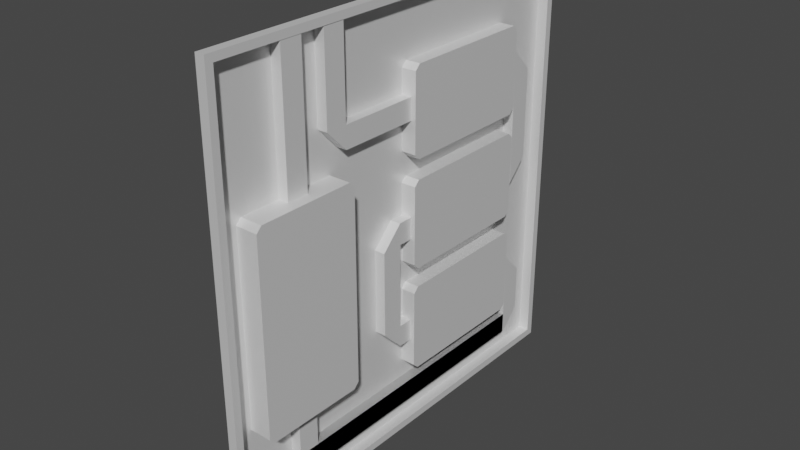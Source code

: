# Source: CircuitLvlOneNowCompleteEdition.blend  (saved by Blender 2.90.8; exported with 4.5.12 LTS)
import bpy
from mathutils import Matrix  # noqa: F401  (used for matrix-valued properties, if any)

bpy.ops.wm.read_factory_settings(use_empty=True)
scene = bpy.context.scene
scene.name = 'Scene'

# ---- collections
col_collection = bpy.data.collections.new('Collection'); scene.collection.children.link(col_collection)

# ---- images (referenced by path relative to the original .blend; pixels are not part of the script)
import os
ASSET_DIR = os.environ.get("B2B_ASSET_DIR", "")  # directory of the original .blend (textures are referenced by path, not embedded)
HERE = os.path.dirname(os.path.abspath(__file__))  # packed textures are extracted next to this script under _unpacked/

def load_image(name, relpath, width, height, colorspace="sRGB"):
    """Load a texture the original file referenced (path relative to the .blend, or extracted next to this script)."""
    p = next((c for c in (os.path.join(HERE, relpath), os.path.join(ASSET_DIR, relpath)) if relpath and os.path.exists(c)), "")
    if p:
        img = bpy.data.images.load(p, check_existing=True)
        img.name = name
    else:  # same state as the original file: an image datablock whose file is absent (Cycles renders it pink)
        img = bpy.data.images.new(name, width, height)
        img.source = "FILE"
        img.filepath = "//" + (relpath or name)
    img.colorspace_settings.name = colorspace
    return img
img_material_metallic = load_image('Material Metallic', '', 2048, 2048, 'Non-Color')
img_material_001_metallic = load_image('Material.001 Metallic', '', 2048, 2048, 'Non-Color')
img_material_metallic_001 = load_image('Material Metallic.001', '', 2048, 2048, 'Non-Color')
img_material_001_metallic_001 = load_image('Material.001 Metallic.001', '', 2048, 2048, 'Non-Color')
img_material_metallic_002 = load_image('Material Metallic.002', '', 2048, 2048, 'Non-Color')
img_material_metallic_003 = load_image('Material Metallic.003', '', 2048, 2048, 'Non-Color')

# ---- materials (node trees are filled in below, after node groups)
mat_material_001 = bpy.data.materials.new('Material.001')
mat_material_001.use_transparent_shadow = False
mat_wire = bpy.data.materials.new('Wire')
mat_wire.use_transparent_shadow = False
mat_material_002 = bpy.data.materials.new('Material.002')
mat_material_002.use_transparent_shadow = False
mat_wire_001 = bpy.data.materials.new('Wire.001')
mat_wire_001.use_transparent_shadow = False
mat_material_003 = bpy.data.materials.new('Material.003')
mat_material_003.use_transparent_shadow = False
mat_material_004 = bpy.data.materials.new('Material.004')
mat_material_004.use_transparent_shadow = False

# ---- material node trees
mat_material_001.use_nodes = True; mat_material_001.node_tree.nodes.clear()
_N = mat_material_001.node_tree.nodes; _L = mat_material_001.node_tree.links
n0 = _N.new('ShaderNodeBsdfPrincipled'); n0.name = 'Principled BSDF'; n0.location = (10, 300)
n0.distribution = 'GGX'
n0.subsurface_method = 'BURLEY'
n0.inputs[3].default_value = 1.45
n0.inputs[27].default_value = (0.0, 0.0, 0.0, 1.0)
n0.inputs[28].default_value = 1.0
n1 = _N.new('ShaderNodeOutputMaterial'); n1.name = 'Material Output'; n1.location = (300, 300)
n2 = _N.new('ShaderNodeTexImage'); n2.name = 'Image Texture'; n2.location = (-280, 200)
n2.image = img_material_metallic
_L.new(n0.outputs[0], n1.inputs[0])
_L.new(n2.outputs[0], n0.inputs[1])
n1.is_active_output = True
mat_wire.use_nodes = True; mat_wire.node_tree.nodes.clear()
_N = mat_wire.node_tree.nodes; _L = mat_wire.node_tree.links
n0 = _N.new('ShaderNodeBsdfPrincipled'); n0.name = 'Principled BSDF'; n0.location = (10, 300)
n0.distribution = 'GGX'
n0.subsurface_method = 'BURLEY'
n0.inputs[3].default_value = 1.45
n0.inputs[27].default_value = (0.0, 0.0, 0.0, 1.0)
n0.inputs[28].default_value = 1.0
n1 = _N.new('ShaderNodeOutputMaterial'); n1.name = 'Material Output'; n1.location = (300, 300)
n2 = _N.new('ShaderNodeTexImage'); n2.name = 'Image Texture'; n2.location = (-280, 200)
n2.image = img_material_001_metallic
_L.new(n0.outputs[0], n1.inputs[0])
_L.new(n2.outputs[0], n0.inputs[1])
n1.is_active_output = True
mat_material_002.use_nodes = True; mat_material_002.node_tree.nodes.clear()
_N = mat_material_002.node_tree.nodes; _L = mat_material_002.node_tree.links
n0 = _N.new('ShaderNodeBsdfPrincipled'); n0.name = 'Principled BSDF'; n0.location = (10, 300)
n0.distribution = 'GGX'
n0.subsurface_method = 'BURLEY'
n0.inputs[3].default_value = 1.45
n0.inputs[27].default_value = (0.0, 0.0, 0.0, 1.0)
n0.inputs[28].default_value = 1.0
n1 = _N.new('ShaderNodeOutputMaterial'); n1.name = 'Material Output'; n1.location = (300, 300)
n2 = _N.new('ShaderNodeTexImage'); n2.name = 'Image Texture'; n2.location = (-280, 200)
n2.image = img_material_metallic_001
_L.new(n0.outputs[0], n1.inputs[0])
_L.new(n2.outputs[0], n0.inputs[1])
n1.is_active_output = True
mat_wire_001.use_nodes = True; mat_wire_001.node_tree.nodes.clear()
_N = mat_wire_001.node_tree.nodes; _L = mat_wire_001.node_tree.links
n0 = _N.new('ShaderNodeBsdfPrincipled'); n0.name = 'Principled BSDF'; n0.location = (10, 300)
n0.distribution = 'GGX'
n0.subsurface_method = 'BURLEY'
n0.inputs[3].default_value = 1.45
n0.inputs[27].default_value = (0.0, 0.0, 0.0, 1.0)
n0.inputs[28].default_value = 1.0
n1 = _N.new('ShaderNodeOutputMaterial'); n1.name = 'Material Output'; n1.location = (300, 300)
n2 = _N.new('ShaderNodeTexImage'); n2.name = 'Image Texture'; n2.location = (-280, 200)
n2.image = img_material_001_metallic_001
_L.new(n0.outputs[0], n1.inputs[0])
_L.new(n2.outputs[0], n0.inputs[1])
n1.is_active_output = True
mat_material_003.use_nodes = True; mat_material_003.node_tree.nodes.clear()
_N = mat_material_003.node_tree.nodes; _L = mat_material_003.node_tree.links
n0 = _N.new('ShaderNodeBsdfPrincipled'); n0.name = 'Principled BSDF'; n0.location = (10, 300)
n0.distribution = 'GGX'
n0.subsurface_method = 'BURLEY'
n0.inputs[3].default_value = 1.45
n0.inputs[27].default_value = (0.0, 0.0, 0.0, 1.0)
n0.inputs[28].default_value = 1.0
n1 = _N.new('ShaderNodeOutputMaterial'); n1.name = 'Material Output'; n1.location = (300, 300)
n2 = _N.new('ShaderNodeTexImage'); n2.name = 'Image Texture'; n2.location = (-280, 200)
n2.image = img_material_metallic_002
_L.new(n0.outputs[0], n1.inputs[0])
_L.new(n2.outputs[0], n0.inputs[1])
n1.is_active_output = True
mat_material_004.use_nodes = True; mat_material_004.node_tree.nodes.clear()
_N = mat_material_004.node_tree.nodes; _L = mat_material_004.node_tree.links
n0 = _N.new('ShaderNodeBsdfPrincipled'); n0.name = 'Principled BSDF'; n0.location = (10, 300)
n0.distribution = 'GGX'
n0.subsurface_method = 'BURLEY'
n0.inputs[3].default_value = 1.45
n0.inputs[27].default_value = (0.0, 0.0, 0.0, 1.0)
n0.inputs[28].default_value = 1.0
n1 = _N.new('ShaderNodeOutputMaterial'); n1.name = 'Material Output'; n1.location = (300, 300)
n2 = _N.new('ShaderNodeTexImage'); n2.name = 'Image Texture'; n2.location = (-280, 200)
n2.image = img_material_metallic_003
_L.new(n0.outputs[0], n1.inputs[0])
_L.new(n2.outputs[0], n0.inputs[1])
n1.is_active_output = True

# ---- world
world_world = bpy.data.worlds.new('World'); scene.world = world_world
world_world.use_nodes = True; world_world.node_tree.nodes.clear()
_N = world_world.node_tree.nodes; _L = world_world.node_tree.links
n0 = _N.new('ShaderNodeOutputWorld'); n0.name = 'World Output'; n0.location = (300, 300)
n1 = _N.new('ShaderNodeBackground'); n1.name = 'Background'; n1.location = (10, 300)
n1.inputs[0].default_value = (0.05088, 0.05088, 0.05088, 1.0)
_L.new(n1.outputs[0], n0.inputs[0])
n0.is_active_output = True
world_world.color = (0.05088, 0.05088, 0.05088)
world_world.use_sun_shadow = False
world_world.sun_shadow_jitter_overblur = 0.0

# ---- meshes
me_cube_014 = bpy.data.meshes.new('Cube.014')
me_cube_014.from_pydata([(-0.139, -3.993, -3.993), (-0.139, -3.993, 3.993), (-0.139, 3.993, -3.993), (-0.139, 3.993, 3.993), (0.03452, -3.855, -3.855), (0.03452, -3.855, 3.855), (0.03452, 3.855, -3.855), (0.03452, 3.855, 3.855), (0.03452, 3.993, 3.993), (0.03452, 3.993, -3.993), (0.03452, -3.993, -3.993), (0.03452, -3.993, 3.993), (-0.1655, 3.855, 3.855), (-0.1655, 3.855, -3.855), (-0.1655, -3.855, -3.855), (-0.1655, -3.855, 3.855), (-0.139, 0.0, -3.993), (-0.139, -3.993, 0.0), (-0.139, -2.384e-07, 3.993), (-0.1381, 3.986, -9.512e-11), (-0.139, 3.993, -0.8013), (-0.139, 3.993, -1.991), (-0.139, 3.993, 1.991), (-0.139, -3.993, 1.991), (-0.139, -3.993, -1.991), (-0.139, 3.993, 2.797), (-0.139, 3.993, -0.8013), (-0.139, 3.993, -2.797), (-0.139, 3.993, -1.19), (-0.139, -1.195e-07, -1.19), (-0.139, -2.384e-07, -0.8013), (-0.139, 3.993, 1.19), (-0.139, 3.993, 0.8013), (-0.139, -1.192e-07, -1.19), (-0.139, -2.384e-07, -0.8013), (0.03452, -2.384e-07, -3.993), (0.03452, 0.0, 3.993), (0.03452, -2.384e-07, -3.855), (0.03452, 0.0, 3.855), (-0.1655, -2.384e-07, -3.855), (-0.1655, 0.0, 3.855), (-0.139, 3.993, -1.19), (-0.139, 3.993, 0.0), (-0.139, 3.993, -0.8013), (0.03452, 3.993, -3.993), (0.03452, 3.855, -3.855), (-0.1655, 3.855, -3.855), (0.03452, 3.993, 3.993), (0.03452, 3.855, 3.855), (-0.1655, 3.855, 3.855), (-0.1655, 3.912, -3.855), (-0.1655, 3.912, 3.855), (-0.1655, 3.894, -3.855), (-0.1655, 3.894, 3.855), (-0.139, 0.2101, -2.804), (-0.139, 0.1101, -2.704), (-0.08905, 0.1101, -2.704), (-0.08905, 0.2101, -2.804), (-0.139, 0.2101, -0.7937), (-0.139, 0.1101, -0.6937), (-0.08905, 0.1101, -0.6937), (-0.08905, 0.2101, -0.7937), (-0.139, 0.2101, 1.197), (-0.139, 0.1101, 1.297), (-0.08905, 0.1101, 1.297), (-0.08905, 0.2101, 1.197), (-0.139, 2.821, -2.704), (-0.139, 2.721, -2.804), (-0.08905, 2.721, -2.804), (-0.08905, 2.821, -2.704), (-0.139, 2.821, -0.6937), (-0.139, 2.721, -0.7937), (-0.08905, 2.721, -0.7937), (-0.08905, 2.821, -0.6937), (-0.139, 2.821, 1.297), (-0.139, 2.721, 1.197), (-0.08905, 2.721, 1.197), (-0.08905, 2.821, 1.297), (-0.139, 0.1101, 2.697), (-0.139, 0.2101, 2.797), (-0.08905, 0.2101, 2.797), (-0.08905, 0.1101, 2.697), (-0.139, 0.1101, 0.7126), (-0.139, 0.2101, 0.8126), (-0.08905, 0.2101, 0.8126), (-0.08905, 0.1101, 0.7126), (-0.139, 0.1101, -1.285), (-0.139, 0.2101, -1.185), (-0.08905, 0.2101, -1.185), (-0.08905, 0.1101, -1.285), (-0.139, 2.721, 2.797), (-0.139, 2.821, 2.697), (-0.08905, 2.821, 2.697), (-0.08905, 2.721, 2.797), (-0.139, 2.721, 0.8126), (-0.139, 2.821, 0.7126), (-0.08905, 2.821, 0.7126), (-0.08905, 2.721, 0.8126), (-0.139, 2.721, -1.185), (-0.139, 2.821, -1.285), (-0.08905, 2.821, -1.285), (-0.08905, 2.721, -1.185)], [(33, 29), (34, 30), (32, 31), (51, 50), (51, 40), (39, 50)], [(25, 26, 19, 22), (38, 5, 15, 40), (10, 11, 1, 23, 17, 24, 0), (2, 9, 44, 35, 10, 0, 16), (8, 3, 18, 1, 11, 36, 47), (7, 6, 9, 8), (37, 4, 10, 35), (48, 7, 8, 47), (4, 5, 11, 10), (6, 7, 12, 13), (5, 4, 14, 15), (45, 6, 13, 46), (2, 27, 21, 28, 26, 25, 3, 8, 9), (4, 37, 39, 14), (5, 38, 36, 11), (45, 37, 35, 44), (48, 38, 40, 49), (26, 28, 41, 20), (19, 26, 43, 42), (7, 48, 49, 12), (6, 45, 44, 9), (13, 12, 49, 46), (37, 45, 46, 39), (38, 48, 47, 36), (15, 14, 52, 53), (62, 75, 76, 65), (78, 63, 64, 81), (90, 91, 74, 75, 62, 63, 78, 79), (58, 71, 72, 61), (82, 59, 60, 85), (54, 67, 68, 57), (86, 55, 56, 89), (54, 57, 56, 55), (58, 61, 60, 59), (62, 65, 64, 63), (68, 67, 66, 69), (66, 99, 100, 69), (72, 71, 70, 73), (70, 95, 96, 73), (76, 75, 74, 77), (74, 91, 92, 77), (78, 81, 80, 79), (82, 85, 84, 83), (96, 97, 84, 85, 60, 61, 72, 73), (86, 89, 88, 87), (100, 101, 88, 89, 56, 57, 68, 69), (90, 93, 92, 91), (90, 79, 80, 93), (94, 97, 96, 95), (94, 83, 84, 97), (98, 101, 100, 99), (98, 87, 88, 101)])
_uv = me_cube_014.uv_layers.new(name='UVMap')
_uv.uv.foreach_set('vector', [0.5876, 0.25, 0.4749, 0.25, 0.5, 0.25, 0.5623, 0.25, 0.6207, 0.625, 0.6207, 0.7457, 0.6207, 0.7457, 0.6207, 0.625, 0.375, 0.75, 0.625, 0.75, 0.625, 1.0, 0.5623, 1.0, 0.5, 1.0, 0.4377, 1.0, 0.375, 1.0, 0.125, 0.5, 0.375, 0.5, 0.375, 0.5, 0.375, 0.625, 0.375, 0.75, 0.125, 0.75, 0.125, 0.625, 0.625, 0.5, 0.875, 0.5, 0.875, 0.625, 0.875, 0.75, 0.625, 0.75, 0.625, 0.625, 0.625, 0.5, 0.6207, 0.5043, 0.3793, 0.5043, 0.375, 0.5, 0.625, 0.5, 0.3793, 0.625, 0.3793, 0.7457, 0.375, 0.75, 0.375, 0.625, 0.6207, 0.5043, 0.6207, 0.5043, 0.625, 0.5, 0.625, 0.5, 0.3793, 0.7457, 0.6207, 0.7457, 0.625, 0.75, 0.375, 0.75, 0.3793, 0.5043, 0.6207, 0.5043, 0.6207, 0.5043, 0.3793, 0.5043, 0.6207, 0.7457, 0.3793, 0.7457, 0.3793, 0.7457, 0.6207, 0.7457, 0.3793, 0.5043, 0.3793, 0.5043, 0.3793, 0.5043, 0.3793, 0.5043, 0.375, 0.25, 0.4124, 0.25, 0.4377, 0.25, 0.4627, 0.25, 0.4749, 0.25, 0.5876, 0.25, 0.625, 0.25, 0.625, 0.5, 0.375, 0.5, 0.3793, 0.7457, 0.3793, 0.625, 0.3793, 0.625, 0.3793, 0.7457, 0.6207, 0.7457, 0.6207, 0.625, 0.625, 0.625, 0.625, 0.75, 0.3793, 0.5043, 0.3793, 0.625, 0.375, 0.625, 0.375, 0.5, 0.6207, 0.5043, 0.6207, 0.625, 0.6207, 0.625, 0.6207, 0.5043, 0.4749, 0.25, 0.4627, 0.25, 0.4627, 0.25, 0.4749, 0.25, 0.5, 0.25, 0.4749, 0.25, 0.4749, 0.25, 0.5, 0.25, 0.6207, 0.5043, 0.6207, 0.5043, 0.6207, 0.5043, 0.6207, 0.5043, 0.3793, 0.5043, 0.3793, 0.5043, 0.375, 0.5, 0.375, 0.5, 0.3793, 0.5043, 0.6207, 0.5043, 0.6207, 0.5043, 0.3793, 0.5043, 0.3793, 0.625, 0.3793, 0.5043, 0.3793, 0.5043, 0.3793, 0.625, 0.6207, 0.625, 0.6207, 0.5043, 0.625, 0.5, 0.625, 0.625, 0.6207, 0.7457, 0.3793, 0.7457, 0.3793, 0.7457, 0.6207, 0.7457, 0.0, 0.0, 0.0, 0.0, 0.0, 0.0, 0.0, 0.0, 0.0, 0.0, 0.0, 0.0, 0.0, 0.0, 0.0, 0.0, 0.3835, 0.5252, 0.4019, 0.5073, 0.6595, 0.5073, 0.6779, 0.5252, 0.6779, 0.9748, 0.6595, 0.9927, 0.4019, 0.9927, 0.3835, 0.9748, 0.0, 0.0, 0.0, 0.0, 0.0, 0.0, 0.0, 0.0, 0.0, 0.0, 0.0, 0.0, 0.0, 0.0, 0.0, 0.0, 0.0, 0.0, 0.0, 0.0, 0.0, 0.0, 0.0, 0.0, 0.0, 0.0, 0.0, 0.0, 0.0, 0.0, 0.0, 0.0, 0.0, 0.0, 0.0, 0.0, 0.0, 0.0, 0.0, 0.0, 0.0, 0.0, 0.0, 0.0, 0.0, 0.0, 0.0, 0.0, 0.0, 0.0, 0.0, 0.0, 0.0, 0.0, 0.0, 0.0, 0.0, 0.0, 0.0, 0.0, 0.0, 0.0, 0.0, 0.0, 0.0, 0.0, 0.0, 0.0, 0.0, 0.0, 0.0, 0.0, 0.0, 0.0, 0.0, 0.0, 0.0, 0.0, 0.0, 0.0, 0.0, 0.0, 0.0, 0.0, 0.0, 0.0, 0.0, 0.0, 0.0, 0.0, 0.0, 0.0, 0.0, 0.0, 0.0, 0.0, 0.0, 0.0, 0.0, 0.0, 0.0, 0.0, 0.0, 0.0, 0.0, 0.0, 0.0, 0.0, 0.0, 0.0, 0.0, 0.0, 0.0, 0.0, 0.0, 0.0, 0.0, 0.0, 0.0, 0.0, 0.9677, 0.007282, 0.9861, 0.02519, 0.9861, 0.4748, 0.9677, 0.4927, 0.7089, 0.4927, 0.6905, 0.4748, 0.6905, 0.02519, 0.7089, 0.007282, 0.0, 0.0, 0.0, 0.0, 0.0, 0.0, 0.0, 0.0, 0.6632, 0.007282, 0.6816, 0.02519, 0.6816, 0.4748, 0.6632, 0.4927, 0.402, 0.4927, 0.3836, 0.4748, 0.3836, 0.02519, 0.402, 0.007282, 0.0, 0.0, 0.0, 0.0, 0.0, 0.0, 0.0, 0.0, 0.0, 0.0, 0.0, 0.0, 0.0, 0.0, 0.0, 0.0, 0.0, 0.0, 0.0, 0.0, 0.0, 0.0, 0.0, 0.0, 0.0, 0.0, 0.0, 0.0, 0.0, 0.0, 0.0, 0.0, 0.0, 0.0, 0.0, 0.0, 0.0, 0.0, 0.0, 0.0, 0.0, 0.0, 0.0, 0.0, 0.0, 0.0, 0.0, 0.0])
me_cube_014.materials.append(mat_material_001)
me_cube_014.use_remesh_fix_poles = True
me_cube_014.use_remesh_preserve_attributes = False
me_cube_014.use_mirror_vertex_groups = False
me_cube_014.update()
me_cube_007 = bpy.data.meshes.new('Cube.007')
me_cube_007.from_pydata([(0.9834, 4.401, -0.5771), (0.9834, 4.501, -0.6771), (0.9834, 4.501, -2.121), (0.9834, 4.401, -2.221), (0.9834, 1.863, -2.221), (0.9834, 1.763, -2.121), (0.9834, 1.763, -0.6771), (0.9834, 1.863, -0.5771), (0.7091, 4.401, -0.5771), (0.7091, 4.501, -0.6771), (0.7091, 4.501, -2.121), (0.7091, 4.401, -2.221), (0.7091, 1.863, -2.221), (0.7091, 1.763, -2.121), (0.7091, 1.763, -0.6771), (0.7091, 1.863, -0.5771), (0.6591, 4.401, -0.5771), (0.6591, 4.501, -0.6771), (0.6591, 4.501, -2.085), (0.6591, 4.401, -2.185), (0.6591, 1.863, -2.185), (0.6591, 1.763, -2.085), (0.6591, 1.763, -0.6771), (0.6591, 1.863, -0.5771), (0.3591, 4.401, -0.5771), (0.3591, 4.501, -0.6771), (0.3591, 4.501, -2.085), (0.3591, 4.401, -2.185), (0.3591, 1.863, -2.185), (0.3591, 1.763, -2.085), (0.3591, 1.763, -0.6771), (0.3591, 1.863, -0.5771)], [], [(3, 4, 5, 6, 7, 0, 1, 2), (14, 13, 21, 22), (5, 4, 12, 13), (3, 2, 10, 11), (6, 5, 13, 14), (4, 3, 11, 12), (2, 1, 9, 10), (1, 0, 8, 9), (0, 7, 15, 8), (7, 6, 14, 15), (16, 23, 31, 24), (12, 11, 19, 20), (10, 9, 17, 18), (9, 8, 16, 17), (8, 15, 23, 16), (15, 14, 22, 23), (13, 12, 20, 21), (11, 10, 18, 19), (27, 26, 25, 24, 31, 30, 29, 28), (23, 22, 30, 31), (21, 20, 28, 29), (19, 18, 26, 27), (22, 21, 29, 30), (20, 19, 27, 28), (18, 17, 25, 26), (17, 16, 24, 25)])
_uv = me_cube_007.uv_layers.new(name='UVMap')
_uv.uv.foreach_set('vector', [0.027, 0.0, 0.973, 0.0, 1.0, 0.05, 1.0, 0.95, 0.973, 1.0, 0.027, 1.0, 0.0, 0.95, 0.0, 0.05, 1.0, 0.95, 1.0, 0.05, 1.0, 0.05, 1.0, 0.95, 1.0, 0.05, 0.973, 0.0, 0.973, 0.0, 1.0, 0.05, 0.027, 0.0, 0.0, 0.05, 0.0, 0.05, 0.027, 0.0, 1.0, 0.95, 1.0, 0.05, 1.0, 0.05, 1.0, 0.95, 0.973, 0.0, 0.027, 0.0, 0.027, 0.0, 0.973, 0.0, 0.0, 0.05, 0.0, 0.95, 0.0, 0.95, 0.0, 0.05, 0.0, 0.95, 0.027, 1.0, 0.027, 1.0, 0.0, 0.95, 0.027, 1.0, 0.973, 1.0, 0.973, 1.0, 0.027, 1.0, 0.973, 1.0, 1.0, 0.95, 1.0, 0.95, 0.973, 1.0, 0.9907, 0.009411, 0.9907, 0.6368, 0.9907, 0.6368, 0.9907, 0.009411, 0.973, 0.0, 0.027, 0.0, 0.027, 0.0, 0.973, 0.0, 0.0, 0.05, 0.0, 0.95, 0.0, 0.95, 0.0, 0.05, 0.0, 0.95, 0.027, 1.0, 0.027, 1.0, 0.0, 0.95, 0.9999, 0.009411, 0.9999, 0.6368, 0.9907, 0.6368, 0.9907, 0.009411, 0.973, 1.0, 1.0, 0.95, 1.0, 0.95, 0.973, 1.0, 1.0, 0.05, 0.973, 0.0, 0.973, 0.0, 1.0, 0.05, 0.027, 0.0, 0.0, 0.05, 0.0, 0.05, 0.027, 0.0, 0.3736, 0.6553, 0.3552, 0.6732, 0.02392, 0.6732, 0.005521, 0.6553, 0.005521, 0.02785, 0.02392, 0.009949, 0.3552, 0.009948, 0.3736, 0.02785, 0.973, 1.0, 1.0, 0.95, 1.0, 0.95, 0.973, 1.0, 1.0, 0.05, 0.973, 0.0, 0.973, 0.0, 1.0, 0.05, 0.027, 0.0, 0.0, 0.05, 0.0, 0.05, 0.027, 0.0, 1.0, 0.95, 1.0, 0.05, 1.0, 0.05, 1.0, 0.95, 0.973, 0.0, 0.027, 0.0, 0.027, 0.0, 0.973, 0.0, 0.0, 0.05, 0.0, 0.95, 0.0, 0.95, 0.0, 0.05, 0.0, 0.95, 0.027, 1.0, 0.027, 1.0, 0.0, 0.95])
me_cube_007.materials.append(mat_material_001)
me_cube_007.use_remesh_fix_poles = True
me_cube_007.use_remesh_preserve_attributes = False
me_cube_007.use_mirror_vertex_groups = False
me_cube_007.update()
me_cube_013 = bpy.data.meshes.new('Cube.013')
me_cube_013.from_pydata([(0.7021, -5.099, -3.723), (0.7021, -5.099, 2.309), (0.9021, -5.099, -3.723), (0.9021, -5.099, 2.309), (0.7021, -5.099, -3.723), (0.7021, -5.499, -3.323), (0.9021, -5.499, -3.323), (0.9021, -5.099, -3.723), (0.7021, -5.499, 1.906), (0.7021, -5.099, 2.309), (0.9021, -5.099, 2.309), (0.9021, -5.499, 1.906)], [], [(4, 5, 8, 9, 1, 0), (0, 1, 3, 2), (2, 3, 10, 11, 6, 7), (6, 11, 8, 5), (4, 7, 6, 5), (0, 2, 7, 4), (10, 9, 8, 11), (3, 1, 9, 10)])
_uv = me_cube_013.uv_layers.new(name='UVMap')
_uv.uv.foreach_set('vector', [0.09236, 0.01456, 0.1805, 0.07886, 0.1805, 0.9206, 0.09223, 0.9854, 0.09223, 0.9854, 0.09223, 0.01456, 0.1825, 0.9854, 0.1825, 0.01456, 0.2266, 0.01456, 0.2266, 0.9854, 0.08959, 0.01456, 0.08959, 0.9854, 0.08959, 0.9854, 0.001324, 0.9206, 0.001324, 0.07886, 0.08946, 0.01456, 0.5007, 0.6988, 0.5007, 0.1017, 0.5448, 0.1017, 0.5448, 0.6988, 0.5931, 0.803, 0.6291, 0.803, 0.6291, 0.8673, 0.5931, 0.8673, 0.5931, 0.8029, 0.6291, 0.8029, 0.6291, 0.803, 0.5931, 0.803, 0.5007, 0.01033, 0.5448, 0.01033, 0.5448, 0.1017, 0.5007, 0.1017, 0.0, 0.0, 0.0, 0.0, 0.0, 0.0, 0.0, 0.0])
me_cube_013.materials.append(mat_wire)
me_cube_013.use_remesh_fix_poles = True
me_cube_013.use_remesh_preserve_attributes = False
me_cube_013.use_mirror_vertex_groups = False
me_cube_013.update()
me_cube_011 = bpy.data.meshes.new('Cube.011')
me_cube_011.from_pydata([(0.6998, -0.6, -4.868), (0.8998, -0.6, -4.868), (0.7003, -0.6, -3.553), (0.9003, -0.6, -3.553), (0.9003, -1.0, -3.553), (0.7003, -1.0, -3.553), (0.6998, -0.6, -4.868), (0.7, -1.0, -4.466), (0.9, -1.0, -4.466), (0.8998, -0.6, -4.868), (0.7603, -0.6, -3.553), (0.7603, -1.0, -3.553)], [], [(8, 4, 5, 7), (0, 2, 3, 1), (1, 3, 4, 8, 9), (6, 9, 8, 7), (4, 3, 10, 11)])
_uv = me_cube_011.uv_layers.new(name='UVMap')
_uv.uv.foreach_set('vector', [0.1886, 0.4845, 0.4785, 0.5027, 0.4726, 0.5774, 0.1637, 0.5461, 0.0359, 0.3034, 0.4755, 0.2841, 0.4785, 0.351, 0.03885, 0.3702, 0.03885, 0.3702, 0.4785, 0.351, 0.4785, 0.5027, 0.1886, 0.4845, 0.03925, 0.3779, 0.0002261, 0.4355, 0.03925, 0.3779, 0.1886, 0.4845, 0.1637, 0.5461, 0.4785, 0.5027, 0.4785, 0.351, 0.5316, 0.351, 0.5316, 0.5027])
me_cube_011.materials.append(mat_wire)
me_cube_011.use_remesh_fix_poles = True
me_cube_011.use_remesh_preserve_attributes = False
me_cube_011.use_mirror_vertex_groups = False
me_cube_011.update()
me_cube_015 = bpy.data.meshes.new('Cube.015')
me_cube_015.from_pydata([(0.6998, -1.0, -1.128), (0.7021, -1.0, -3.631), (0.8998, -1.0, -1.128), (0.9021, -1.0, -3.631), (0.7021, -0.9976, -3.631), (0.7017, -0.6, -3.233), (0.9017, -0.6, -3.233), (0.9021, -0.9976, -3.631), (0.7002, -0.6, -1.524), (0.6998, -0.996, -1.128), (0.8998, -0.996, -1.128), (0.9002, -0.6, -1.524), (0.9017, -0.9991, -3.234)], [], [(10, 11, 6, 12, 3, 2), (2, 3, 1, 0), (8, 5, 6, 11), (9, 10, 2, 0), (4, 7, 6, 5), (7, 4, 1, 3), (10, 9, 8, 11), (0, 1, 4, 5, 8, 9), (3, 12, 6, 7)])
_uv = me_cube_015.uv_layers.new(name='UVMap')
_uv.uv.foreach_set('vector', [0.187, 0.006044, 0.2582, 0.06978, 0.2582, 0.345, 0.1864, 0.3451, 0.1863, 0.409, 0.1863, 0.006044, 0.8188, 0.409, 0.8188, 0.006044, 0.863, 0.006074, 0.863, 0.409, 0.8513, 0.4189, 0.8513, 0.6941, 0.8154, 0.6941, 0.8154, 0.4189, 0.8894, 0.8664, 0.9254, 0.8663, 0.9254, 0.867, 0.8894, 0.867, 0.9624, 0.8666, 0.9265, 0.8666, 0.9265, 0.8026, 0.9624, 0.8026, 0.9265, 0.8666, 0.9624, 0.8666, 0.9624, 0.867, 0.9265, 0.867, 0.9254, 0.8663, 0.8894, 0.8664, 0.8894, 0.8026, 0.9254, 0.8026, 0.2286, 0.409, 0.2286, 0.006044, 0.2291, 0.006044, 0.3169, 0.07004, 0.3169, 0.3452, 0.2295, 0.409, 0.1863, 0.409, 0.1864, 0.3451, 0.2582, 0.345, 0.1867, 0.409])
me_cube_015.materials.append(mat_wire)
me_cube_015.use_remesh_fix_poles = True
me_cube_015.use_remesh_preserve_attributes = False
me_cube_015.use_mirror_vertex_groups = False
me_cube_015.update()
me_cube_019 = bpy.data.meshes.new('Cube.019')
me_cube_019.from_pydata([(0.6998, -0.6, -3.615), (0.7021, -0.6122, -1.25), (0.8998, -0.6, -3.615), (0.9021, -0.6122, -1.25), (0.6998, -0.6029, -3.615), (0.7002, -1.002, -3.218), (0.9002, -1.002, -3.218), (0.8998, -0.6029, -3.615), (0.7017, -1.01, -1.649), (0.7021, -0.6137, -1.25), (0.9021, -0.6137, -1.25), (0.9017, -1.01, -1.649), (0.9017, -0.6102, -1.649)], [], [(4, 5, 8, 9, 1, 0), (0, 1, 3, 12, 2), (2, 12, 11, 6, 7), (6, 11, 8, 5), (4, 7, 6, 5), (0, 2, 7, 4), (10, 9, 8, 11), (3, 1, 9, 10), (11, 12, 3, 10)])
_uv = me_cube_019.uv_layers.new(name='UVMap')
_uv.uv.foreach_set('vector', [0.4111, 0.005712, 0.4987, 0.06996, 0.4987, 0.3225, 0.4107, 0.3863, 0.4104, 0.3863, 0.4104, 0.005709, 0.8883, 0.00571, 0.8883, 0.3863, 0.8524, 0.3864, 0.8524, 0.3221, 0.8524, 0.005741, 0.5545, 0.005709, 0.5545, 0.3221, 0.4826, 0.3225, 0.4826, 0.06996, 0.5539, 0.005712, 0.8643, 0.6711, 0.8643, 0.4185, 0.9084, 0.4186, 0.9084, 0.6711, 0.5191, 0.3977, 0.555, 0.3978, 0.555, 0.462, 0.5191, 0.462, 0.4926, 0.3925, 0.4926, 0.4247, 0.4921, 0.4247, 0.4921, 0.3925, 0.555, 0.7784, 0.5191, 0.7784, 0.5191, 0.7146, 0.555, 0.7146, 0.4918, 0.4247, 0.4918, 0.3925, 0.492, 0.3925, 0.492, 0.4247, 0.4826, 0.3225, 0.5545, 0.3221, 0.5545, 0.3863, 0.5542, 0.3863])
me_cube_019.materials.append(mat_wire)
me_cube_019.use_remesh_fix_poles = True
me_cube_019.use_remesh_preserve_attributes = False
me_cube_019.use_mirror_vertex_groups = False
me_cube_019.update()
me_cube_021 = bpy.data.meshes.new('Cube.021')
me_cube_021.from_pydata([(0.6998, -1.0, -1.635), (0.7021, -1.0, -3.283), (0.8998, -1.0, -1.635), (0.9021, -1.0, -3.283), (0.7021, -0.9994, -3.283), (0.7016, -0.6, -2.884), (0.9016, -0.6, -2.884), (0.9021, -0.9994, -3.283), (0.7004, -0.6, -2.034), (0.6998, -0.9989, -1.635), (0.8998, -0.9989, -1.635), (0.9004, -0.6, -2.034)], [], [(10, 11, 6, 7, 3, 2), (2, 3, 1, 0), (8, 5, 6, 11), (9, 10, 2, 0), (4, 7, 6, 5), (7, 4, 1, 3), (10, 9, 8, 11), (0, 1, 4, 5, 8, 9)])
_uv = me_cube_021.uv_layers.new(name='UVMap')
_uv.uv.foreach_set('vector', [0.4087, 0.396, 0.4804, 0.4602, 0.4804, 0.597, 0.4086, 0.6613, 0.4085, 0.6613, 0.4085, 0.396, 0.8175, 0.2773, 0.8175, 0.5426, 0.7734, 0.5425, 0.7734, 0.2772, 0.5921, 0.7112, 0.5921, 0.848, 0.5561, 0.848, 0.5561, 0.7113, 0.445, 0.8646, 0.4809, 0.8645, 0.4809, 0.8647, 0.445, 0.8647, 0.7032, 0.8658, 0.6672, 0.8658, 0.6672, 0.8015, 0.7032, 0.8015, 0.6672, 0.8658, 0.7032, 0.8658, 0.7032, 0.8659, 0.6672, 0.8659, 0.4809, 0.8645, 0.445, 0.8646, 0.445, 0.8003, 0.4809, 0.8003, 0.7286, 0.2693, 0.7286, 0.003979, 0.7287, 0.003979, 0.8169, 0.06828, 0.8169, 0.2051, 0.7288, 0.2693])
me_cube_021.materials.append(mat_wire)
me_cube_021.use_remesh_fix_poles = True
me_cube_021.use_remesh_preserve_attributes = False
me_cube_021.use_mirror_vertex_groups = False
me_cube_021.update()
me_cube_022 = bpy.data.meshes.new('Cube.022')
me_cube_022.from_pydata([(0.6998, -1.0, -1.215), (0.6998, -0.6, -1.215), (0.7021, -0.6, -3.199), (0.8998, -1.0, -1.215), (0.8998, -0.6, -1.215), (0.9021, -0.6, -3.199), (0.7016, -1.0, -2.795), (0.7021, -0.6, -3.199), (0.9021, -0.6, -3.199), (0.9016, -1.0, -2.795)], [], [(5, 2, 7, 8), (1, 2, 5, 4), (0, 6, 7, 2, 1), (1, 4, 3, 0), (4, 5, 8, 9, 3), (8, 7, 6, 9), (3, 9, 6, 0)])
_uv = me_cube_022.uv_layers.new(name='UVMap')
_uv.uv.foreach_set('vector', [0.0, 0.0, 0.0, 0.0, 0.0, 0.0, 0.0, 0.0, 0.7772, 0.4198, 0.7772, 0.7393, 0.7413, 0.7393, 0.7413, 0.4199, 0.6377, 0.3242, 0.6377, 0.06987, 0.7259, 0.004792, 0.7259, 0.004792, 0.7259, 0.3242, 0.6302, 0.8029, 0.6661, 0.8029, 0.6661, 0.8673, 0.6302, 0.8673, 0.6677, 0.6631, 0.6677, 0.3437, 0.6677, 0.3437, 0.7397, 0.4087, 0.7397, 0.6631, 0.5916, 0.3437, 0.6357, 0.3437, 0.6357, 0.4088, 0.5916, 0.4087, 0.5916, 0.6631, 0.5916, 0.4087, 0.6357, 0.4088, 0.6357, 0.6632])
me_cube_022.materials.append(mat_wire)
me_cube_022.use_remesh_fix_poles = True
me_cube_022.use_remesh_preserve_attributes = False
me_cube_022.use_mirror_vertex_groups = False
me_cube_022.update()
me_cube_008 = bpy.data.meshes.new('Cube.008')
me_cube_008.from_pydata([(0.7021, -1.0, 2.452), (0.7021, -0.6, 2.452), (0.9021, -1.0, 2.452), (0.9021, -0.6, 2.452), (0.7013, -1.0, -0.04965), (0.7013, -0.6, -0.04965), (0.9013, -0.6, -0.04965), (0.9013, -1.0, -0.04965), (0.7613, -0.6, -0.04965), (0.7613, -1.0, -0.04965)], [], [(5, 1, 3, 6), (6, 3, 2, 7), (7, 2, 0, 4), (6, 7, 9, 8)])
_uv = me_cube_008.uv_layers.new(name='UVMap')
_uv.uv.foreach_set('vector', [0.8865, 0.2837, 0.0002504, 0.2837, 0.0002261, 0.2128, 0.8865, 0.2128, 0.8865, 0.2128, 0.0002261, 0.2128, 0.0002261, 0.07109, 0.8865, 0.07109, 0.8865, 0.07109, 0.0002261, 0.07109, 0.0002503, 0.0002263, 0.8865, 0.0002261, 0.8865, 0.2128, 0.8865, 0.07109, 0.9361, 0.07109, 0.9361, 0.2128])
me_cube_008.materials.append(mat_wire)
me_cube_008.use_remesh_fix_poles = True
me_cube_008.use_remesh_preserve_attributes = False
me_cube_008.use_mirror_vertex_groups = False
me_cube_008.update()
me_cube_016 = bpy.data.meshes.new('Cube.016')
me_cube_016.from_pydata([(0.7021, -5.499, -3.723), (0.7021, -5.099, 0.2186), (0.9021, -5.499, -3.723), (0.9021, -5.099, 0.2186), (0.7021, -5.499, -3.091), (0.7021, -5.099, -3.091), (0.9021, -5.099, -3.091), (0.9021, -5.499, -3.091), (0.7021, -5.505, -0.578), (0.7021, -5.105, -0.578), (0.9021, -5.105, -0.578), (0.9021, -5.505, -0.578), (0.7021, -5.099, -3.32), (0.7021, -5.499, -3.723), (0.9021, -5.499, -3.723), (0.9021, -5.099, -3.32), (0.7021, -5.502, -0.1828), (0.7021, -5.099, 0.2186), (0.9021, -5.099, 0.2186), (0.9021, -5.502, -0.1828), (0.7821, -5.105, -0.578), (0.7821, -5.505, -0.578), (0.7821, -5.099, -3.091), (0.7821, -5.499, -3.091)], [], [(3, 1, 17, 18), (9, 1, 3, 10), (8, 16, 17, 1, 9), (14, 15, 6, 7, 2), (10, 3, 18, 19, 11), (2, 7, 4, 0), (13, 14, 2, 0), (12, 5, 6, 15), (14, 13, 12, 15), (0, 4, 5, 12, 13), (18, 17, 16, 19), (11, 19, 16, 8), (10, 11, 21, 20), (7, 6, 22, 23)])
_uv = me_cube_016.uv_layers.new(name='UVMap')
_uv.uv.foreach_set('vector', [0.131, 0.7283, 0.132, 0.7298, 0.1323, 0.7286, 0.1309, 0.7271, 0.3168, 0.7805, 0.132, 0.7298, 0.131, 0.7283, 0.3149, 0.6588, 0.0002261, 0.8342, 0.1966, 0.6972, 0.1323, 0.7286, 0.132, 0.7298, 0.3168, 0.7805, 0.7067, 0.7872, 0.6107, 0.5274, 0.5837, 0.4959, 0.7153, 0.3236, 0.6983, 0.8429, 0.3149, 0.6588, 0.131, 0.7283, 0.1309, 0.7271, 0.2103, 0.7449, 0.05412, 0.6565, 0.6983, 0.8429, 0.7153, 0.3236, 0.696, 0.4784, 0.7153, 0.7467, 0.6715, 0.7156, 0.7067, 0.7872, 0.6983, 0.8429, 0.7153, 0.7467, 0.6634, 0.5494, 0.6469, 0.5523, 0.5837, 0.4959, 0.6107, 0.5274, 0.7067, 0.7872, 0.6715, 0.7156, 0.6634, 0.5494, 0.6107, 0.5274, 0.7153, 0.7467, 0.696, 0.4784, 0.6469, 0.5523, 0.6634, 0.5494, 0.6715, 0.7156, 0.1309, 0.7271, 0.1323, 0.7286, 0.1966, 0.6972, 0.2103, 0.7449, 0.05412, 0.6565, 0.2103, 0.7449, 0.1966, 0.6972, 0.0002261, 0.8342, 0.3149, 0.6588, 0.05412, 0.6565, 0.05463, 0.5779, 0.3168, 0.5796, 0.7153, 0.3236, 0.5837, 0.4959, 0.532, 0.4564, 0.6636, 0.2841])
me_cube_016.materials.append(mat_wire)
me_cube_016.use_remesh_fix_poles = True
me_cube_016.use_remesh_preserve_attributes = False
me_cube_016.use_mirror_vertex_groups = False
me_cube_016.update()
me_cube_017 = bpy.data.meshes.new('Cube.017')
me_cube_017.from_pydata([(0.7021, -5.499, 0.2299), (0.7021, -5.099, -3.717), (0.9021, -5.499, 0.2299), (0.9021, -5.099, -3.717), (0.7021, -5.499, -0.5786), (0.7021, -5.099, -0.5786), (0.9021, -5.099, -0.5786), (0.9021, -5.499, -0.5786), (0.7021, -5.099, -3.093), (0.9021, -5.099, -3.093), (0.9021, -5.499, -3.093), (0.7021, -5.499, -3.093), (0.7021, -5.498, 0.2299), (0.7021, -5.099, -0.169), (0.9021, -5.099, -0.169), (0.9021, -5.498, 0.2299), (0.7021, -5.099, -3.717), (0.7021, -5.499, -3.316), (0.9021, -5.499, -3.316), (0.9021, -5.099, -3.717), (0.9021, -5.099, -0.5786), (0.9021, -5.499, -0.5786), (0.7821, -5.099, -0.5786), (0.7821, -5.499, -0.5786), (0.7821, -5.099, -3.093), (0.7821, -5.499, -3.093)], [], [(6, 14, 15, 2, 7), (4, 0, 12, 13, 5), (7, 2, 0, 4), (18, 10, 11, 17), (5, 13, 14, 6), (1, 3, 19, 16), (1, 8, 9, 3), (3, 9, 10, 18, 19), (12, 15, 14, 13), (15, 12, 0, 2), (16, 19, 18, 17), (16, 17, 11, 8, 1), (6, 7, 21, 20), (20, 21, 23, 22), (10, 9, 24, 25)])
_uv = me_cube_017.uv_layers.new(name='UVMap')
_uv.uv.foreach_set('vector', [0.4303, 0.7479, 0.4302, 0.8076, 0.4254, 0.8736, 0.4317, 0.8653, 0.398, 0.7949, 0.4313, 0.8055, 0.4347, 0.8749, 0.4418, 0.8964, 0.4314, 0.8148, 0.4418, 0.7852, 0.398, 0.7949, 0.4317, 0.8653, 0.4347, 0.8749, 0.4313, 0.8055, 0.4807, 0.6979, 0.4677, 0.6911, 0.4422, 0.6611, 0.4609, 0.6733, 0.4418, 0.7852, 0.4314, 0.8148, 0.4302, 0.8076, 0.4303, 0.7479, 0.4869, 0.771, 0.4812, 0.8117, 0.4631, 0.8393, 0.4963, 0.7874, 0.4869, 0.771, 0.4963, 0.5779, 0.4721, 0.6613, 0.4812, 0.8117, 0.4812, 0.8117, 0.4721, 0.6613, 0.4677, 0.6911, 0.4807, 0.6979, 0.4631, 0.8393, 0.4418, 0.8964, 0.4254, 0.8736, 0.4302, 0.8076, 0.4314, 0.8148, 0.4254, 0.8736, 0.4418, 0.8964, 0.4347, 0.8749, 0.4317, 0.8653, 0.4963, 0.7874, 0.4631, 0.8393, 0.4807, 0.6979, 0.4609, 0.6733, 0.4963, 0.7874, 0.4609, 0.6733, 0.4422, 0.6611, 0.4963, 0.5779, 0.4869, 0.771, 0.4303, 0.7479, 0.398, 0.7949, 0.3768, 0.7983, 0.44, 0.6738, 0.44, 0.6738, 0.3768, 0.7983, 0.3172, 0.7764, 0.3902, 0.5779, 0.4677, 0.6911, 0.4721, 0.6613, 0.4811, 0.6626, 0.4767, 0.6925])
me_cube_017.materials.append(mat_wire)
me_cube_017.use_remesh_fix_poles = True
me_cube_017.use_remesh_preserve_attributes = False
me_cube_017.use_mirror_vertex_groups = False
me_cube_017.update()
me_cube_018 = bpy.data.meshes.new('Cube.018')
me_cube_018.from_pydata([(0.7021, -5.499, -3.717), (0.7021, -5.099, 1.466), (0.9021, -5.499, -3.717), (0.9021, -5.099, 1.466), (0.7021, -5.499, -0.5782), (0.7021, -5.099, -0.5782), (0.9021, -5.099, -0.5782), (0.9021, -5.499, -0.5782), (0.7021, -5.099, -3.092), (0.9021, -5.099, -3.092), (0.9021, -5.499, -3.092), (0.7021, -5.499, -3.092), (0.7021, -5.099, -3.315), (0.7021, -5.499, -3.717), (0.9021, -5.499, -3.717), (0.9021, -5.099, -3.315), (0.7021, -5.499, 1.065), (0.7021, -5.099, 1.466), (0.9021, -5.099, 1.466), (0.9021, -5.499, 1.065), (0.7821, -5.099, -3.092), (0.7821, -5.499, -3.092), (0.7821, -5.099, -0.5782), (0.7821, -5.499, -0.5782)], [], [(3, 1, 17, 18), (5, 1, 3, 6), (4, 16, 17, 1, 5), (14, 15, 9, 10, 2), (6, 3, 18, 19, 7), (12, 8, 9, 15), (13, 14, 2, 0), (2, 10, 11, 0), (14, 13, 12, 15), (0, 11, 8, 12, 13), (18, 17, 16, 19), (7, 19, 16, 4), (10, 9, 20, 21), (6, 7, 23, 22)])
_uv = me_cube_018.uv_layers.new(name='UVMap')
_uv.uv.foreach_set('vector', [0.9656, 0.7307, 0.9681, 0.697, 0.9365, 0.6836, 0.9998, 0.7009, 0.9605, 0.05093, 0.9681, 0.697, 0.9656, 0.7307, 0.9998, 0.01205, 0.9881, 0.07127, 0.9685, 0.5425, 0.9365, 0.6836, 0.9681, 0.697, 0.9605, 0.05093, 0.8526, 0.5934, 0.8011, 0.5127, 0.7714, 0.502, 0.8539, 0.4395, 0.8524, 0.6136, 0.9998, 0.01205, 0.9656, 0.7307, 0.9998, 0.7009, 0.9743, 0.5441, 0.9604, 0.0579, 0.8221, 0.5235, 0.81, 0.5324, 0.7714, 0.502, 0.8011, 0.5127, 0.8388, 0.5712, 0.8526, 0.5934, 0.8524, 0.6136, 0.8539, 0.5811, 0.8524, 0.6136, 0.8539, 0.4395, 0.8446, 0.502, 0.8539, 0.5811, 0.8526, 0.5934, 0.8388, 0.5712, 0.8221, 0.5235, 0.8011, 0.5127, 0.8539, 0.5811, 0.8446, 0.502, 0.81, 0.5324, 0.8221, 0.5235, 0.8388, 0.5712, 0.9998, 0.7009, 0.9365, 0.6836, 0.9685, 0.5425, 0.9743, 0.5441, 0.9604, 0.0579, 0.9743, 0.5441, 0.9685, 0.5425, 0.9881, 0.07127, 0.8539, 0.4395, 0.7714, 0.502, 0.7158, 0.4696, 0.8238, 0.2841, 0.9998, 0.01205, 0.9604, 0.0579, 0.9466, 0.04607, 0.986, 0.0002261])
me_cube_018.materials.append(mat_wire)
me_cube_018.use_remesh_fix_poles = True
me_cube_018.use_remesh_preserve_attributes = False
me_cube_018.use_mirror_vertex_groups = False
me_cube_018.update()
me_cube_001 = bpy.data.meshes.new('Cube.001')
me_cube_001.from_pydata([(0.4904, 0.1703, -0.04869), (0.4904, 0.07035, 0.05131), (0.4904, -1.73, 0.05131), (0.4904, -1.83, -0.04869), (0.4904, -1.83, -3.553), (0.4904, -1.73, -3.653), (0.4904, 0.07035, -3.653), (0.4904, 0.1703, -3.553), (0.7647, 0.1703, -0.04869), (0.7647, 0.07035, 0.05131), (0.7647, -1.73, 0.05131), (0.7647, -1.83, -0.04869), (0.7647, -1.83, -3.553), (0.7647, -1.73, -3.653), (0.7647, 0.07035, -3.653), (0.7647, 0.1703, -3.553), (0.8147, 0.1703, -0.04869), (0.8147, 0.07035, 0.05131), (0.8147, -1.73, 0.05131), (0.8147, -1.83, -0.04869), (0.8147, -1.83, -3.553), (0.8147, -1.73, -3.653), (0.8147, 0.07035, -3.653), (0.8147, 0.1703, -3.553), (1.115, 0.1703, -0.04869), (1.115, 0.07035, 0.05131), (1.115, -1.73, 0.05131), (1.115, -1.83, -0.04869), (1.115, -1.83, -3.553), (1.115, -1.73, -3.653), (1.115, 0.07035, -3.653), (1.115, 0.1703, -3.553)], [], [(3, 4, 5, 6, 7, 0, 1, 2), (14, 13, 21, 22), (5, 4, 12, 13), (3, 2, 10, 11), (6, 5, 13, 14), (4, 3, 11, 12), (2, 1, 9, 10), (1, 0, 8, 9), (0, 7, 15, 8), (7, 6, 14, 15), (16, 23, 31, 24), (12, 11, 19, 20), (10, 9, 17, 18), (9, 8, 16, 17), (8, 15, 23, 16), (15, 14, 22, 23), (13, 12, 20, 21), (11, 10, 18, 19), (27, 26, 25, 24, 31, 30, 29, 28), (23, 22, 30, 31), (21, 20, 28, 29), (19, 18, 26, 27), (22, 21, 29, 30), (20, 19, 27, 28), (18, 17, 25, 26), (17, 16, 24, 25)])
_uv = me_cube_001.uv_layers.new(name='UVMap')
_uv.uv.foreach_set('vector', [0.027, 0.0, 0.973, 0.0, 1.0, 0.05, 1.0, 0.95, 0.973, 1.0, 0.027, 1.0, 0.0, 0.95, 0.0, 0.05, 1.0, 0.95, 1.0, 0.05, 1.0, 0.05, 1.0, 0.95, 1.0, 0.05, 0.973, 0.0, 0.973, 0.0, 1.0, 0.05, 0.027, 0.0, 0.0, 0.05, 0.0, 0.05, 0.027, 0.0, 1.0, 0.95, 1.0, 0.05, 1.0, 0.05, 1.0, 0.95, 0.973, 0.0, 0.027, 0.0, 0.027, 0.0, 0.973, 0.0, 0.0, 0.05, 0.0, 0.95, 0.0, 0.95, 0.0, 0.05, 0.0, 0.95, 0.027, 1.0, 0.027, 1.0, 0.0, 0.95, 0.027, 1.0, 0.973, 1.0, 0.973, 1.0, 0.027, 1.0, 0.973, 1.0, 1.0, 0.95, 1.0, 0.95, 0.973, 1.0, 0.9907, 0.009411, 0.9907, 0.6368, 0.9907, 0.6368, 0.9907, 0.009411, 0.973, 0.0, 0.027, 0.0, 0.027, 0.0, 0.973, 0.0, 0.0, 0.05, 0.0, 0.95, 0.0, 0.95, 0.0, 0.05, 0.0, 0.95, 0.027, 1.0, 0.027, 1.0, 0.0, 0.95, 0.9999, 0.009411, 0.9999, 0.6368, 0.9907, 0.6368, 0.9907, 0.009411, 0.973, 1.0, 1.0, 0.95, 1.0, 0.95, 0.973, 1.0, 1.0, 0.05, 0.973, 0.0, 0.973, 0.0, 1.0, 0.05, 0.027, 0.0, 0.0, 0.05, 0.0, 0.05, 0.027, 0.0, 0.3736, 0.6553, 0.3552, 0.6732, 0.02392, 0.6732, 0.005521, 0.6553, 0.005521, 0.02785, 0.02392, 0.009949, 0.3552, 0.009948, 0.3736, 0.02785, 0.973, 1.0, 1.0, 0.95, 1.0, 0.95, 0.973, 1.0, 1.0, 0.05, 0.973, 0.0, 0.973, 0.0, 1.0, 0.05, 0.027, 0.0, 0.0, 0.05, 0.0, 0.05, 0.027, 0.0, 1.0, 0.95, 1.0, 0.05, 1.0, 0.05, 1.0, 0.95, 0.973, 0.0, 0.027, 0.0, 0.027, 0.0, 0.973, 0.0, 0.0, 0.05, 0.0, 0.95, 0.0, 0.95, 0.0, 0.05, 0.0, 0.95, 0.027, 1.0, 0.027, 1.0, 0.0, 0.95])
me_cube_001.materials.append(mat_material_002)
me_cube_001.use_remesh_fix_poles = True
me_cube_001.use_remesh_preserve_attributes = False
me_cube_001.use_mirror_vertex_groups = False
me_cube_001.update()
me_cube_002 = bpy.data.meshes.new('Cube.002')
me_cube_002.from_pydata([(0.7021, -5.099, -3.723), (0.7021, -5.099, 2.309), (0.9021, -5.099, -3.723), (0.9021, -5.099, 2.309), (0.7021, -5.099, -3.723), (0.7021, -5.499, -3.323), (0.9021, -5.499, -3.323), (0.9021, -5.099, -3.723), (0.7021, -5.499, 1.906), (0.7021, -5.099, 2.309), (0.9021, -5.099, 2.309), (0.9021, -5.499, 1.906)], [], [(4, 5, 8, 9, 1, 0), (0, 1, 3, 2), (2, 3, 10, 11, 6, 7), (6, 11, 8, 5), (4, 7, 6, 5), (0, 2, 7, 4), (10, 9, 8, 11), (3, 1, 9, 10)])
_uv = me_cube_002.uv_layers.new(name='UVMap')
_uv.uv.foreach_set('vector', [0.09236, 0.01456, 0.1805, 0.07886, 0.1805, 0.9206, 0.09223, 0.9854, 0.09223, 0.9854, 0.09223, 0.01456, 0.1825, 0.9854, 0.1825, 0.01456, 0.2266, 0.01456, 0.2266, 0.9854, 0.08959, 0.01456, 0.08959, 0.9854, 0.08959, 0.9854, 0.001324, 0.9206, 0.001324, 0.07886, 0.08946, 0.01456, 0.5007, 0.6988, 0.5007, 0.1017, 0.5448, 0.1017, 0.5448, 0.6988, 0.5931, 0.803, 0.6291, 0.803, 0.6291, 0.8673, 0.5931, 0.8673, 0.5931, 0.8029, 0.6291, 0.8029, 0.6291, 0.803, 0.5931, 0.803, 0.5007, 0.01033, 0.5448, 0.01033, 0.5448, 0.1017, 0.5007, 0.1017, 0.0, 0.0, 0.0, 0.0, 0.0, 0.0, 0.0, 0.0])
me_cube_002.materials.append(mat_wire_001)
me_cube_002.use_remesh_fix_poles = True
me_cube_002.use_remesh_preserve_attributes = False
me_cube_002.use_mirror_vertex_groups = False
me_cube_002.update()
me_cube_004 = bpy.data.meshes.new('Cube.004')
me_cube_004.from_pydata([(0.9834, 4.401, 1.394), (0.9834, 4.501, 1.294), (0.9834, 4.501, -0.1487), (0.9834, 4.401, -0.2487), (0.9834, 1.863, -0.2487), (0.9834, 1.763, -0.1487), (0.9834, 1.763, 1.294), (0.9834, 1.863, 1.394), (0.7091, 4.401, 1.394), (0.7091, 4.501, 1.294), (0.7091, 4.501, -0.1487), (0.7091, 4.401, -0.2487), (0.7091, 1.863, -0.2487), (0.7091, 1.763, -0.1487), (0.7091, 1.763, 1.294), (0.7091, 1.863, 1.394), (0.6591, 4.401, 1.394), (0.6591, 4.501, 1.294), (0.6591, 4.501, -0.1142), (0.6591, 4.401, -0.2142), (0.6591, 1.863, -0.2142), (0.6591, 1.763, -0.1142), (0.6591, 1.763, 1.294), (0.6591, 1.863, 1.394), (0.3591, 4.401, 1.394), (0.3591, 4.501, 1.294), (0.3591, 4.501, -0.1142), (0.3591, 4.401, -0.2142), (0.3591, 1.863, -0.2142), (0.3591, 1.763, -0.1142), (0.3591, 1.763, 1.294), (0.3591, 1.863, 1.394)], [], [(3, 4, 5, 6, 7, 0, 1, 2), (14, 13, 21, 22), (5, 4, 12, 13), (3, 2, 10, 11), (6, 5, 13, 14), (4, 3, 11, 12), (2, 1, 9, 10), (1, 0, 8, 9), (0, 7, 15, 8), (7, 6, 14, 15), (16, 23, 31, 24), (12, 11, 19, 20), (10, 9, 17, 18), (9, 8, 16, 17), (8, 15, 23, 16), (15, 14, 22, 23), (13, 12, 20, 21), (11, 10, 18, 19), (27, 26, 25, 24, 31, 30, 29, 28), (23, 22, 30, 31), (21, 20, 28, 29), (19, 18, 26, 27), (22, 21, 29, 30), (20, 19, 27, 28), (18, 17, 25, 26), (17, 16, 24, 25)])
_uv = me_cube_004.uv_layers.new(name='UVMap')
_uv.uv.foreach_set('vector', [0.027, 0.0, 0.973, 0.0, 1.0, 0.05, 1.0, 0.95, 0.973, 1.0, 0.027, 1.0, 0.0, 0.95, 0.0, 0.05, 1.0, 0.95, 1.0, 0.05, 1.0, 0.05, 1.0, 0.95, 1.0, 0.05, 0.973, 0.0, 0.973, 0.0, 1.0, 0.05, 0.027, 0.0, 0.0, 0.05, 0.0, 0.05, 0.027, 0.0, 1.0, 0.95, 1.0, 0.05, 1.0, 0.05, 1.0, 0.95, 0.973, 0.0, 0.027, 0.0, 0.027, 0.0, 0.973, 0.0, 0.0, 0.05, 0.0, 0.95, 0.0, 0.95, 0.0, 0.05, 0.0, 0.95, 0.027, 1.0, 0.027, 1.0, 0.0, 0.95, 0.027, 1.0, 0.973, 1.0, 0.973, 1.0, 0.027, 1.0, 0.973, 1.0, 1.0, 0.95, 1.0, 0.95, 0.973, 1.0, 0.9907, 0.009411, 0.9907, 0.6368, 0.9907, 0.6368, 0.9907, 0.009411, 0.973, 0.0, 0.027, 0.0, 0.027, 0.0, 0.973, 0.0, 0.0, 0.05, 0.0, 0.95, 0.0, 0.95, 0.0, 0.05, 0.0, 0.95, 0.027, 1.0, 0.027, 1.0, 0.0, 0.95, 0.9999, 0.009411, 0.9999, 0.6368, 0.9907, 0.6368, 0.9907, 0.009411, 0.973, 1.0, 1.0, 0.95, 1.0, 0.95, 0.973, 1.0, 1.0, 0.05, 0.973, 0.0, 0.973, 0.0, 1.0, 0.05, 0.027, 0.0, 0.0, 0.05, 0.0, 0.05, 0.027, 0.0, 0.3736, 0.6553, 0.3552, 0.6732, 0.02392, 0.6732, 0.005521, 0.6553, 0.005521, 0.02785, 0.02392, 0.009949, 0.3552, 0.009948, 0.3736, 0.02785, 0.973, 1.0, 1.0, 0.95, 1.0, 0.95, 0.973, 1.0, 1.0, 0.05, 0.973, 0.0, 0.973, 0.0, 1.0, 0.05, 0.027, 0.0, 0.0, 0.05, 0.0, 0.05, 0.027, 0.0, 1.0, 0.95, 1.0, 0.05, 1.0, 0.05, 1.0, 0.95, 0.973, 0.0, 0.027, 0.0, 0.027, 0.0, 0.973, 0.0, 0.0, 0.05, 0.0, 0.95, 0.0, 0.95, 0.0, 0.05, 0.0, 0.95, 0.027, 1.0, 0.027, 1.0, 0.0, 0.95])
me_cube_004.materials.append(mat_material_003)
me_cube_004.use_remesh_fix_poles = True
me_cube_004.use_remesh_preserve_attributes = False
me_cube_004.use_mirror_vertex_groups = False
me_cube_004.update()
me_cube_005 = bpy.data.meshes.new('Cube.005')
me_cube_005.from_pydata([(0.9834, 4.401, 1.394), (0.9834, 4.501, 1.294), (0.9834, 4.501, -0.1142), (0.9834, 4.401, -0.2142), (0.9834, 1.863, -0.2142), (0.9834, 1.763, -0.1142), (0.9834, 1.763, 1.294), (0.9834, 1.863, 1.394), (0.7091, 4.401, 1.394), (0.7091, 4.501, 1.294), (0.7091, 4.501, -0.1142), (0.7091, 4.401, -0.2142), (0.7091, 1.863, -0.2142), (0.7091, 1.763, -0.1142), (0.7091, 1.763, 1.294), (0.7091, 1.863, 1.394), (0.6591, 4.401, 1.394), (0.6591, 4.501, 1.294), (0.6591, 4.501, -0.1142), (0.6591, 4.401, -0.2142), (0.6591, 1.863, -0.2142), (0.6591, 1.763, -0.1142), (0.6591, 1.763, 1.294), (0.6591, 1.863, 1.394), (0.3591, 4.401, 1.394), (0.3591, 4.501, 1.294), (0.3591, 4.501, -0.1142), (0.3591, 4.401, -0.2142), (0.3591, 1.863, -0.2142), (0.3591, 1.763, -0.1142), (0.3591, 1.763, 1.294), (0.3591, 1.863, 1.394)], [], [(3, 4, 5, 6, 7, 0, 1, 2), (14, 13, 21, 22), (5, 4, 12, 13), (3, 2, 10, 11), (6, 5, 13, 14), (4, 3, 11, 12), (2, 1, 9, 10), (1, 0, 8, 9), (0, 7, 15, 8), (7, 6, 14, 15), (16, 23, 31, 24), (12, 11, 19, 20), (10, 9, 17, 18), (9, 8, 16, 17), (8, 15, 23, 16), (15, 14, 22, 23), (13, 12, 20, 21), (11, 10, 18, 19), (27, 26, 25, 24, 31, 30, 29, 28), (23, 22, 30, 31), (21, 20, 28, 29), (19, 18, 26, 27), (22, 21, 29, 30), (20, 19, 27, 28), (18, 17, 25, 26), (17, 16, 24, 25)])
_uv = me_cube_005.uv_layers.new(name='UVMap')
_uv.uv.foreach_set('vector', [0.027, 0.0, 0.973, 0.0, 1.0, 0.05, 1.0, 0.95, 0.973, 1.0, 0.027, 1.0, 0.0, 0.95, 0.0, 0.05, 1.0, 0.95, 1.0, 0.05, 1.0, 0.05, 1.0, 0.95, 1.0, 0.05, 0.973, 0.0, 0.973, 0.0, 1.0, 0.05, 0.027, 0.0, 0.0, 0.05, 0.0, 0.05, 0.027, 0.0, 1.0, 0.95, 1.0, 0.05, 1.0, 0.05, 1.0, 0.95, 0.973, 0.0, 0.027, 0.0, 0.027, 0.0, 0.973, 0.0, 0.0, 0.05, 0.0, 0.95, 0.0, 0.95, 0.0, 0.05, 0.0, 0.95, 0.027, 1.0, 0.027, 1.0, 0.0, 0.95, 0.027, 1.0, 0.973, 1.0, 0.973, 1.0, 0.027, 1.0, 0.973, 1.0, 1.0, 0.95, 1.0, 0.95, 0.973, 1.0, 0.9907, 0.009411, 0.9907, 0.6368, 0.9907, 0.6368, 0.9907, 0.009411, 0.973, 0.0, 0.027, 0.0, 0.027, 0.0, 0.973, 0.0, 0.0, 0.05, 0.0, 0.95, 0.0, 0.95, 0.0, 0.05, 0.0, 0.95, 0.027, 1.0, 0.027, 1.0, 0.0, 0.95, 0.9999, 0.009411, 0.9999, 0.6368, 0.9907, 0.6368, 0.9907, 0.009411, 0.973, 1.0, 1.0, 0.95, 1.0, 0.95, 0.973, 1.0, 1.0, 0.05, 0.973, 0.0, 0.973, 0.0, 1.0, 0.05, 0.027, 0.0, 0.0, 0.05, 0.0, 0.05, 0.027, 0.0, 0.3736, 0.6553, 0.3552, 0.6732, 0.02392, 0.6732, 0.005521, 0.6553, 0.005521, 0.02785, 0.02392, 0.009949, 0.3552, 0.009948, 0.3736, 0.02785, 0.973, 1.0, 1.0, 0.95, 1.0, 0.95, 0.973, 1.0, 1.0, 0.05, 0.973, 0.0, 0.973, 0.0, 1.0, 0.05, 0.027, 0.0, 0.0, 0.05, 0.0, 0.05, 0.027, 0.0, 1.0, 0.95, 1.0, 0.05, 1.0, 0.05, 1.0, 0.95, 0.973, 0.0, 0.027, 0.0, 0.027, 0.0, 0.973, 0.0, 0.0, 0.05, 0.0, 0.95, 0.0, 0.95, 0.0, 0.05, 0.0, 0.95, 0.027, 1.0, 0.027, 1.0, 0.0, 0.95])
me_cube_005.materials.append(mat_material_004)
me_cube_005.use_remesh_fix_poles = True
me_cube_005.use_remesh_preserve_attributes = False
me_cube_005.use_mirror_vertex_groups = False
me_cube_005.update()

# ---- objects
ob_printplate = bpy.data.objects.new('PrintPlate', me_cube_014)
ob_rph2 = bpy.data.objects.new('RPH2', me_cube_007)
ob_wireind2 = bpy.data.objects.new('WireInd2', me_cube_013)
ob_wireout = bpy.data.objects.new('WireOut', me_cube_011)
ob_wireout_001 = bpy.data.objects.new('WireOut.001', me_cube_015)
ob_wireout_002 = bpy.data.objects.new('WireOut.002', me_cube_019)
ob_wireout_003 = bpy.data.objects.new('WireOut.003', me_cube_021)
ob_wireout_004 = bpy.data.objects.new('WireOut.004', me_cube_022)
ob_wireout_005 = bpy.data.objects.new('WireOut.005', me_cube_008)
ob_wireresistor1 = bpy.data.objects.new('WireResistor1', me_cube_016)
ob_wireresistor2 = bpy.data.objects.new('WireResistor2', me_cube_017)
ob_wireresistor3 = bpy.data.objects.new('WireResistor3', me_cube_018)
ob_psph = bpy.data.objects.new('PSPH', me_cube_001)
ob_wireind2_001 = bpy.data.objects.new('WireInd2.001', me_cube_002)
ob_rph1 = bpy.data.objects.new('RPH1', me_cube_004)
ob_rph3 = bpy.data.objects.new('RPH3', me_cube_005)

# ---- transforms, parenting, visibility, modifiers, constraints
ob_printplate.location = (0.01496, 0.621, 0.004182)
ob_printplate.lineart.crease_threshold = 0.0
ob_rph2.location = (-0.8594, -1.058, 1.411)
ob_rph2.lineart.crease_threshold = 0.0
ob_wireind2.location = (-0.8611, 0.2528, 2.044)
ob_wireind2.rotation_euler = (1.571, -0.0, 0.0)
ob_wireind2.lineart.crease_threshold = 0.0
ob_wireout.location = (-0.8594, -1.058, 1.411)
ob_wireout.lineart.crease_threshold = 0.0
ob_wireout_001.location = (-0.8594, 4.57, 3.394)
ob_wireout_001.lineart.crease_threshold = 0.0
ob_wireout_002.location = (-0.8594, 1.037, 1.411)
ob_wireout_002.lineart.crease_threshold = 0.0
ob_wireout_003.location = (-0.8594, 4.57, -0.1717)
ob_wireout_003.lineart.crease_threshold = 0.0
ob_wireout_004.location = (-0.8594, -0.2123, 5.069)
ob_wireout_004.lineart.crease_threshold = 0.0
ob_wireout_005.location = (-0.8594, -1.058, 1.411)
ob_wireout_005.lineart.crease_threshold = 0.0
ob_wireresistor1.location = (-0.8611, 0.2528, 3.291)
ob_wireresistor1.rotation_euler = (1.571, -0.0, 0.0)
ob_wireresistor1.lineart.crease_threshold = 0.0
ob_wireresistor2.location = (-0.8611, 0.2528, 5.26)
ob_wireresistor2.rotation_euler = (1.571, -0.0, 0.0)
ob_wireresistor2.lineart.crease_threshold = 0.0
ob_wireresistor3.location = (-0.8611, 0.2528, 7.368)
ob_wireresistor3.rotation_euler = (1.571, -0.0, 0.0)
ob_wireresistor3.lineart.crease_threshold = 0.0
ob_psph.location = (-0.8594, -1.058, 1.411)
ob_psph.lineart.crease_threshold = 0.0
ob_wireind2_001.location = (-0.8611, 0.2528, 2.044)
ob_wireind2_001.rotation_euler = (1.571, -0.0, 0.0)
ob_wireind2_001.lineart.crease_threshold = 0.0
ob_rph1.location = (-0.8594, -1.058, -2.557)
ob_rph1.lineart.crease_threshold = 0.0
ob_rph3.location = (-0.8594, -1.058, 1.411)
ob_rph3.lineart.crease_threshold = 0.0

# ---- collection membership
col_collection.objects.link(ob_printplate)
col_collection.objects.link(ob_rph2)
col_collection.objects.link(ob_wireind2)
col_collection.objects.link(ob_wireout)
col_collection.objects.link(ob_wireout_001)
col_collection.objects.link(ob_wireout_002)
col_collection.objects.link(ob_wireout_003)
col_collection.objects.link(ob_wireout_004)
col_collection.objects.link(ob_wireout_005)
col_collection.objects.link(ob_wireresistor1)
col_collection.objects.link(ob_wireresistor2)
col_collection.objects.link(ob_wireresistor3)
col_collection.objects.link(ob_psph)
col_collection.objects.link(ob_wireind2_001)
col_collection.objects.link(ob_rph1)
col_collection.objects.link(ob_rph3)

# ---- scene / render settings (as saved in the file)
scene.frame_start = 1; scene.frame_end = 250; scene.frame_set(1)
scene.render.engine = 'BLENDER_EEVEE_NEXT'
scene.cycles.use_denoising = False
scene.cycles.samples = 128
scene.cycles.sampling_pattern = 'TABULATED_SOBOL'
scene.cycles.use_adaptive_sampling = False
scene.cycles.use_light_tree = False
scene.view_settings.view_transform = 'Filmic'
bpy.context.view_layer.update()

# ---- added for rendering (the .blend has no active camera and no usable light): camera, sun
cam_auto = bpy.data.cameras.new('AutoCamera')
cam_auto.lens = 50.0
cam_auto.sensor_width = 36.0
cam_auto.clip_end = 1000.0
ob_auto_camera = bpy.data.objects.new('AutoCamera', cam_auto)
scene.collection.objects.link(ob_auto_camera)
ob_auto_camera.location = (10.3491, -11.9449, 8.38145)
ob_auto_camera.rotation_euler = (1.09748, -7.21219e-08, 0.694738)
scene.camera = ob_auto_camera
light_auto_sun = bpy.data.lights.new('AutoSun', 'SUN')
light_auto_sun.energy = 3.0
light_auto_sun.angle = 0.0523599
ob_auto_sun = bpy.data.objects.new('AutoSun', light_auto_sun)
scene.collection.objects.link(ob_auto_sun)
ob_auto_sun.rotation_euler = (0.872665, 0.174533, 0.523599)
bpy.context.view_layer.update()
